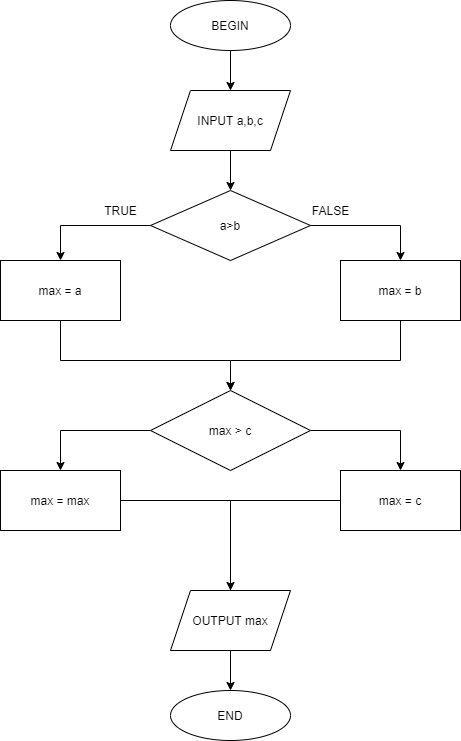

The diagram above was exported from draw.io. Its source (the exported page's mxGraphModel, read from the mxfile embedded in the PNG):
<mxGraphModel dx="852" dy="494" grid="1" gridSize="10" guides="1" tooltips="1" connect="1" arrows="1" fold="1" page="1" pageScale="1" pageWidth="827" pageHeight="1169" math="0" shadow="0">
  <root>
    <mxCell id="WIyWlLk6GJQsqaUBKTNV-0" />
    <mxCell id="WIyWlLk6GJQsqaUBKTNV-1" parent="WIyWlLk6GJQsqaUBKTNV-0" />
    <mxCell id="rtt8LhnWTDJ4OMH9mX7n-3" style="edgeStyle=orthogonalEdgeStyle;rounded=0;orthogonalLoop=1;jettySize=auto;html=1;exitX=0.5;exitY=1;exitDx=0;exitDy=0;entryX=0.5;entryY=0;entryDx=0;entryDy=0;" edge="1" parent="WIyWlLk6GJQsqaUBKTNV-1" source="rtt8LhnWTDJ4OMH9mX7n-0" target="rtt8LhnWTDJ4OMH9mX7n-2">
      <mxGeometry relative="1" as="geometry" />
    </mxCell>
    <mxCell id="rtt8LhnWTDJ4OMH9mX7n-0" value="BEGIN" style="ellipse;whiteSpace=wrap;html=1;" vertex="1" parent="WIyWlLk6GJQsqaUBKTNV-1">
      <mxGeometry x="300" y="30" width="120" height="50" as="geometry" />
    </mxCell>
    <mxCell id="rtt8LhnWTDJ4OMH9mX7n-1" value="END" style="ellipse;whiteSpace=wrap;html=1;" vertex="1" parent="WIyWlLk6GJQsqaUBKTNV-1">
      <mxGeometry x="300" y="720" width="120" height="50" as="geometry" />
    </mxCell>
    <mxCell id="rtt8LhnWTDJ4OMH9mX7n-5" style="edgeStyle=orthogonalEdgeStyle;rounded=0;orthogonalLoop=1;jettySize=auto;html=1;exitX=0.5;exitY=1;exitDx=0;exitDy=0;entryX=0.5;entryY=0;entryDx=0;entryDy=0;" edge="1" parent="WIyWlLk6GJQsqaUBKTNV-1" source="rtt8LhnWTDJ4OMH9mX7n-2">
      <mxGeometry relative="1" as="geometry">
        <mxPoint x="360" y="220" as="targetPoint" />
      </mxGeometry>
    </mxCell>
    <mxCell id="rtt8LhnWTDJ4OMH9mX7n-2" value="INPUT a,b,c" style="shape=parallelogram;perimeter=parallelogramPerimeter;whiteSpace=wrap;html=1;fixedSize=1;" vertex="1" parent="WIyWlLk6GJQsqaUBKTNV-1">
      <mxGeometry x="300" y="120" width="120" height="60" as="geometry" />
    </mxCell>
    <mxCell id="rtt8LhnWTDJ4OMH9mX7n-12" style="edgeStyle=orthogonalEdgeStyle;rounded=0;orthogonalLoop=1;jettySize=auto;html=1;exitX=0;exitY=0.5;exitDx=0;exitDy=0;entryX=0.5;entryY=0;entryDx=0;entryDy=0;" edge="1" parent="WIyWlLk6GJQsqaUBKTNV-1" source="rtt8LhnWTDJ4OMH9mX7n-9" target="rtt8LhnWTDJ4OMH9mX7n-10">
      <mxGeometry relative="1" as="geometry" />
    </mxCell>
    <mxCell id="rtt8LhnWTDJ4OMH9mX7n-13" style="edgeStyle=orthogonalEdgeStyle;rounded=0;orthogonalLoop=1;jettySize=auto;html=1;entryX=0.5;entryY=0;entryDx=0;entryDy=0;" edge="1" parent="WIyWlLk6GJQsqaUBKTNV-1" source="rtt8LhnWTDJ4OMH9mX7n-9" target="rtt8LhnWTDJ4OMH9mX7n-11">
      <mxGeometry relative="1" as="geometry" />
    </mxCell>
    <mxCell id="rtt8LhnWTDJ4OMH9mX7n-9" value="a&amp;gt;b" style="rhombus;whiteSpace=wrap;html=1;" vertex="1" parent="WIyWlLk6GJQsqaUBKTNV-1">
      <mxGeometry x="280" y="220" width="160" height="70" as="geometry" />
    </mxCell>
    <mxCell id="rtt8LhnWTDJ4OMH9mX7n-20" style="edgeStyle=orthogonalEdgeStyle;rounded=0;orthogonalLoop=1;jettySize=auto;html=1;exitX=0.5;exitY=1;exitDx=0;exitDy=0;entryX=0.5;entryY=0;entryDx=0;entryDy=0;" edge="1" parent="WIyWlLk6GJQsqaUBKTNV-1" source="rtt8LhnWTDJ4OMH9mX7n-10" target="rtt8LhnWTDJ4OMH9mX7n-16">
      <mxGeometry relative="1" as="geometry">
        <Array as="points">
          <mxPoint x="190" y="390" />
          <mxPoint x="360" y="390" />
        </Array>
      </mxGeometry>
    </mxCell>
    <mxCell id="rtt8LhnWTDJ4OMH9mX7n-10" value="max = a" style="rounded=0;whiteSpace=wrap;html=1;" vertex="1" parent="WIyWlLk6GJQsqaUBKTNV-1">
      <mxGeometry x="130" y="290" width="120" height="60" as="geometry" />
    </mxCell>
    <mxCell id="rtt8LhnWTDJ4OMH9mX7n-21" style="edgeStyle=orthogonalEdgeStyle;rounded=0;orthogonalLoop=1;jettySize=auto;html=1;" edge="1" parent="WIyWlLk6GJQsqaUBKTNV-1" source="rtt8LhnWTDJ4OMH9mX7n-11">
      <mxGeometry relative="1" as="geometry">
        <mxPoint x="360" y="420" as="targetPoint" />
        <Array as="points">
          <mxPoint x="530" y="390" />
          <mxPoint x="360" y="390" />
        </Array>
      </mxGeometry>
    </mxCell>
    <mxCell id="rtt8LhnWTDJ4OMH9mX7n-11" value="max = b" style="rounded=0;whiteSpace=wrap;html=1;" vertex="1" parent="WIyWlLk6GJQsqaUBKTNV-1">
      <mxGeometry x="470" y="290" width="120" height="60" as="geometry" />
    </mxCell>
    <mxCell id="rtt8LhnWTDJ4OMH9mX7n-14" value="TRUE" style="text;html=1;align=center;verticalAlign=middle;resizable=0;points=[];autosize=1;" vertex="1" parent="WIyWlLk6GJQsqaUBKTNV-1">
      <mxGeometry x="225" y="230" width="50" height="20" as="geometry" />
    </mxCell>
    <mxCell id="rtt8LhnWTDJ4OMH9mX7n-15" value="FALSE" style="text;html=1;align=center;verticalAlign=middle;resizable=0;points=[];autosize=1;" vertex="1" parent="WIyWlLk6GJQsqaUBKTNV-1">
      <mxGeometry x="435" y="230" width="50" height="20" as="geometry" />
    </mxCell>
    <mxCell id="rtt8LhnWTDJ4OMH9mX7n-24" style="edgeStyle=orthogonalEdgeStyle;rounded=0;orthogonalLoop=1;jettySize=auto;html=1;entryX=0.5;entryY=0;entryDx=0;entryDy=0;" edge="1" parent="WIyWlLk6GJQsqaUBKTNV-1" source="rtt8LhnWTDJ4OMH9mX7n-16" target="rtt8LhnWTDJ4OMH9mX7n-22">
      <mxGeometry relative="1" as="geometry" />
    </mxCell>
    <mxCell id="rtt8LhnWTDJ4OMH9mX7n-25" style="edgeStyle=orthogonalEdgeStyle;rounded=0;orthogonalLoop=1;jettySize=auto;html=1;entryX=0.5;entryY=0;entryDx=0;entryDy=0;" edge="1" parent="WIyWlLk6GJQsqaUBKTNV-1" source="rtt8LhnWTDJ4OMH9mX7n-16" target="rtt8LhnWTDJ4OMH9mX7n-23">
      <mxGeometry relative="1" as="geometry" />
    </mxCell>
    <mxCell id="rtt8LhnWTDJ4OMH9mX7n-16" value="max &amp;gt; c" style="rhombus;whiteSpace=wrap;html=1;" vertex="1" parent="WIyWlLk6GJQsqaUBKTNV-1">
      <mxGeometry x="280" y="420" width="160" height="80" as="geometry" />
    </mxCell>
    <mxCell id="rtt8LhnWTDJ4OMH9mX7n-27" style="edgeStyle=orthogonalEdgeStyle;rounded=0;orthogonalLoop=1;jettySize=auto;html=1;entryX=0;entryY=0.5;entryDx=0;entryDy=0;" edge="1" parent="WIyWlLk6GJQsqaUBKTNV-1" source="rtt8LhnWTDJ4OMH9mX7n-22" target="rtt8LhnWTDJ4OMH9mX7n-26">
      <mxGeometry relative="1" as="geometry">
        <Array as="points">
          <mxPoint x="360" y="530" />
          <mxPoint x="360" y="650" />
        </Array>
      </mxGeometry>
    </mxCell>
    <mxCell id="rtt8LhnWTDJ4OMH9mX7n-22" value="max = max" style="rounded=0;whiteSpace=wrap;html=1;" vertex="1" parent="WIyWlLk6GJQsqaUBKTNV-1">
      <mxGeometry x="130" y="500" width="120" height="60" as="geometry" />
    </mxCell>
    <mxCell id="rtt8LhnWTDJ4OMH9mX7n-28" style="edgeStyle=orthogonalEdgeStyle;rounded=0;orthogonalLoop=1;jettySize=auto;html=1;" edge="1" parent="WIyWlLk6GJQsqaUBKTNV-1" source="rtt8LhnWTDJ4OMH9mX7n-23" target="rtt8LhnWTDJ4OMH9mX7n-26">
      <mxGeometry relative="1" as="geometry" />
    </mxCell>
    <mxCell id="rtt8LhnWTDJ4OMH9mX7n-23" value="max = c" style="rounded=0;whiteSpace=wrap;html=1;" vertex="1" parent="WIyWlLk6GJQsqaUBKTNV-1">
      <mxGeometry x="470" y="500" width="120" height="60" as="geometry" />
    </mxCell>
    <mxCell id="rtt8LhnWTDJ4OMH9mX7n-29" style="edgeStyle=orthogonalEdgeStyle;rounded=0;orthogonalLoop=1;jettySize=auto;html=1;exitX=0.5;exitY=1;exitDx=0;exitDy=0;entryX=0.5;entryY=0;entryDx=0;entryDy=0;" edge="1" parent="WIyWlLk6GJQsqaUBKTNV-1" source="rtt8LhnWTDJ4OMH9mX7n-26" target="rtt8LhnWTDJ4OMH9mX7n-1">
      <mxGeometry relative="1" as="geometry" />
    </mxCell>
    <mxCell id="rtt8LhnWTDJ4OMH9mX7n-26" value="OUTPUT max" style="shape=parallelogram;perimeter=parallelogramPerimeter;whiteSpace=wrap;html=1;fixedSize=1;" vertex="1" parent="WIyWlLk6GJQsqaUBKTNV-1">
      <mxGeometry x="300" y="620" width="120" height="60" as="geometry" />
    </mxCell>
  </root>
</mxGraphModel>